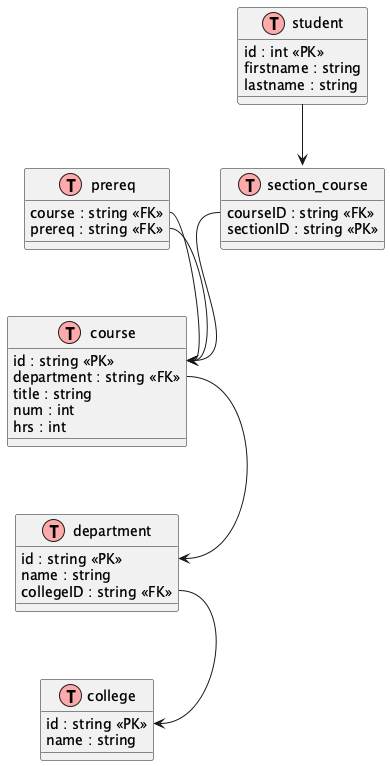

The diagram above was rendered by PlantUML. Its source (embedded in the PNG):
@startuml
' Database UML/ER Diagram
!define table(x) class x << (T,#FFAAAA) >>

' Tables
table(college) {
  id : string <<PK>>
  name : string
}

table(department) {
  id : string <<PK>>
  name : string
  collegeID : string <<FK>>
}

table(course) {
  id : string <<PK>>
  department : string <<FK>>
  title : string
  num : int
  hrs : int
}

table(prereq) {
  course : string <<FK>>
  prereq : string <<FK>>
}

table(section_course) {
  courseID : string <<FK>>
  sectionID : string <<PK>>
}

table(student) {
  id : int <<PK>>
  firstname : string
  lastname : string
}

' Relationships
department::collegeID --> college::id
course::department --> department::id
prereq::course --> course::id
prereq::prereq --> course::id
section_course::courseID --> course::id
student --> section_course
@enduml